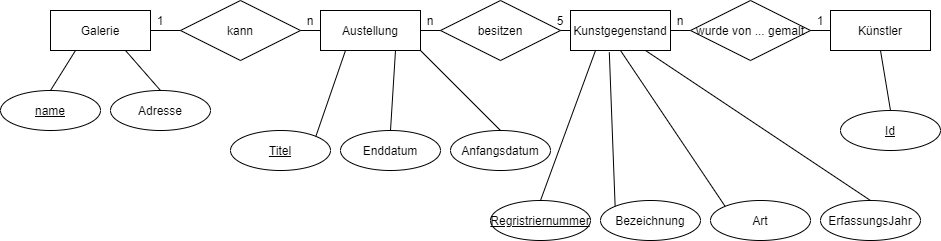

The diagram above was exported from draw.io. Its source (the exported page's mxGraphModel, read from the mxfile embedded in the PNG):
<mxGraphModel dx="1024" dy="584" grid="1" gridSize="10" guides="1" tooltips="1" connect="1" arrows="1" fold="1" page="1" pageScale="1" pageWidth="850" pageHeight="1100" math="0" shadow="0" extFonts="Permanent Marker^https://fonts.googleapis.com/css?family=Permanent+Marker">
  <root>
    <mxCell id="0" />
    <mxCell id="1" parent="0" />
    <mxCell id="SwN0tgH5jVsAaQFao6sH-1" value="Galerie" style="whiteSpace=wrap;html=1;align=center;" vertex="1" parent="1">
      <mxGeometry x="70" y="200" width="100" height="40" as="geometry" />
    </mxCell>
    <mxCell id="SwN0tgH5jVsAaQFao6sH-2" value="Austellung" style="whiteSpace=wrap;html=1;align=center;" vertex="1" parent="1">
      <mxGeometry x="340" y="200" width="100" height="40" as="geometry" />
    </mxCell>
    <mxCell id="SwN0tgH5jVsAaQFao6sH-3" value="Kunstgegenstand" style="whiteSpace=wrap;html=1;align=center;" vertex="1" parent="1">
      <mxGeometry x="590" y="200" width="100" height="40" as="geometry" />
    </mxCell>
    <mxCell id="SwN0tgH5jVsAaQFao6sH-4" value="Künstler" style="whiteSpace=wrap;html=1;align=center;" vertex="1" parent="1">
      <mxGeometry x="850" y="200" width="100" height="40" as="geometry" />
    </mxCell>
    <mxCell id="SwN0tgH5jVsAaQFao6sH-5" value="kann" style="shape=rhombus;perimeter=rhombusPerimeter;whiteSpace=wrap;html=1;align=center;" vertex="1" parent="1">
      <mxGeometry x="200" y="190" width="120" height="60" as="geometry" />
    </mxCell>
    <mxCell id="SwN0tgH5jVsAaQFao6sH-6" value="besitzen" style="shape=rhombus;perimeter=rhombusPerimeter;whiteSpace=wrap;html=1;align=center;" vertex="1" parent="1">
      <mxGeometry x="460" y="190" width="120" height="60" as="geometry" />
    </mxCell>
    <mxCell id="SwN0tgH5jVsAaQFao6sH-7" value="wurde von ... gemalt" style="shape=rhombus;perimeter=rhombusPerimeter;whiteSpace=wrap;html=1;align=center;" vertex="1" parent="1">
      <mxGeometry x="710" y="190" width="120" height="60" as="geometry" />
    </mxCell>
    <mxCell id="SwN0tgH5jVsAaQFao6sH-8" value="" style="endArrow=none;html=1;exitX=1;exitY=0.5;exitDx=0;exitDy=0;entryX=0;entryY=0.5;entryDx=0;entryDy=0;" edge="1" parent="1" source="SwN0tgH5jVsAaQFao6sH-1" target="SwN0tgH5jVsAaQFao6sH-5">
      <mxGeometry width="50" height="50" relative="1" as="geometry">
        <mxPoint x="400" y="330" as="sourcePoint" />
        <mxPoint x="450" y="280" as="targetPoint" />
      </mxGeometry>
    </mxCell>
    <mxCell id="SwN0tgH5jVsAaQFao6sH-9" value="" style="endArrow=none;html=1;exitX=1;exitY=0.5;exitDx=0;exitDy=0;entryX=0;entryY=0.5;entryDx=0;entryDy=0;" edge="1" parent="1" source="SwN0tgH5jVsAaQFao6sH-5" target="SwN0tgH5jVsAaQFao6sH-2">
      <mxGeometry width="50" height="50" relative="1" as="geometry">
        <mxPoint x="400" y="330" as="sourcePoint" />
        <mxPoint x="450" y="280" as="targetPoint" />
      </mxGeometry>
    </mxCell>
    <mxCell id="SwN0tgH5jVsAaQFao6sH-10" value="" style="endArrow=none;html=1;exitX=1;exitY=0.5;exitDx=0;exitDy=0;entryX=0;entryY=0.5;entryDx=0;entryDy=0;" edge="1" parent="1" source="SwN0tgH5jVsAaQFao6sH-2" target="SwN0tgH5jVsAaQFao6sH-6">
      <mxGeometry width="50" height="50" relative="1" as="geometry">
        <mxPoint x="440" y="370" as="sourcePoint" />
        <mxPoint x="490" y="320" as="targetPoint" />
      </mxGeometry>
    </mxCell>
    <mxCell id="SwN0tgH5jVsAaQFao6sH-11" value="" style="endArrow=none;html=1;exitX=0;exitY=0.5;exitDx=0;exitDy=0;entryX=1;entryY=0.5;entryDx=0;entryDy=0;" edge="1" parent="1" source="SwN0tgH5jVsAaQFao6sH-3" target="SwN0tgH5jVsAaQFao6sH-6">
      <mxGeometry width="50" height="50" relative="1" as="geometry">
        <mxPoint x="400" y="330" as="sourcePoint" />
        <mxPoint x="450" y="280" as="targetPoint" />
      </mxGeometry>
    </mxCell>
    <mxCell id="SwN0tgH5jVsAaQFao6sH-12" value="" style="endArrow=none;html=1;exitX=0;exitY=0.5;exitDx=0;exitDy=0;entryX=1;entryY=0.5;entryDx=0;entryDy=0;" edge="1" parent="1" source="SwN0tgH5jVsAaQFao6sH-7" target="SwN0tgH5jVsAaQFao6sH-3">
      <mxGeometry width="50" height="50" relative="1" as="geometry">
        <mxPoint x="400" y="330" as="sourcePoint" />
        <mxPoint x="450" y="280" as="targetPoint" />
      </mxGeometry>
    </mxCell>
    <mxCell id="SwN0tgH5jVsAaQFao6sH-13" value="" style="endArrow=none;html=1;exitX=0;exitY=0.5;exitDx=0;exitDy=0;entryX=1;entryY=0.5;entryDx=0;entryDy=0;" edge="1" parent="1" source="SwN0tgH5jVsAaQFao6sH-4" target="SwN0tgH5jVsAaQFao6sH-7">
      <mxGeometry width="50" height="50" relative="1" as="geometry">
        <mxPoint x="510" y="330" as="sourcePoint" />
        <mxPoint x="560" y="280" as="targetPoint" />
      </mxGeometry>
    </mxCell>
    <mxCell id="SwN0tgH5jVsAaQFao6sH-14" value="&lt;u&gt;name&lt;/u&gt;" style="ellipse;whiteSpace=wrap;html=1;align=center;" vertex="1" parent="1">
      <mxGeometry x="20" y="280" width="100" height="40" as="geometry" />
    </mxCell>
    <mxCell id="SwN0tgH5jVsAaQFao6sH-15" value="Adresse" style="ellipse;whiteSpace=wrap;html=1;align=center;" vertex="1" parent="1">
      <mxGeometry x="130" y="280" width="100" height="40" as="geometry" />
    </mxCell>
    <mxCell id="SwN0tgH5jVsAaQFao6sH-17" value="" style="endArrow=none;html=1;exitX=0.5;exitY=0;exitDx=0;exitDy=0;entryX=0.25;entryY=1;entryDx=0;entryDy=0;" edge="1" parent="1" source="SwN0tgH5jVsAaQFao6sH-14" target="SwN0tgH5jVsAaQFao6sH-1">
      <mxGeometry width="50" height="50" relative="1" as="geometry">
        <mxPoint x="470" y="330" as="sourcePoint" />
        <mxPoint x="520" y="280" as="targetPoint" />
      </mxGeometry>
    </mxCell>
    <mxCell id="SwN0tgH5jVsAaQFao6sH-18" value="" style="endArrow=none;html=1;exitX=0.5;exitY=0;exitDx=0;exitDy=0;entryX=0.75;entryY=1;entryDx=0;entryDy=0;" edge="1" parent="1" source="SwN0tgH5jVsAaQFao6sH-15" target="SwN0tgH5jVsAaQFao6sH-1">
      <mxGeometry width="50" height="50" relative="1" as="geometry">
        <mxPoint x="470" y="330" as="sourcePoint" />
        <mxPoint x="520" y="280" as="targetPoint" />
      </mxGeometry>
    </mxCell>
    <mxCell id="SwN0tgH5jVsAaQFao6sH-19" value="1" style="text;html=1;strokeColor=none;fillColor=none;align=center;verticalAlign=middle;whiteSpace=wrap;rounded=0;" vertex="1" parent="1">
      <mxGeometry x="160" y="200" width="40" height="20" as="geometry" />
    </mxCell>
    <mxCell id="SwN0tgH5jVsAaQFao6sH-20" value="n" style="text;html=1;strokeColor=none;fillColor=none;align=center;verticalAlign=middle;whiteSpace=wrap;rounded=0;" vertex="1" parent="1">
      <mxGeometry x="310" y="200" width="40" height="20" as="geometry" />
    </mxCell>
    <mxCell id="SwN0tgH5jVsAaQFao6sH-22" value="Enddatum" style="ellipse;whiteSpace=wrap;html=1;align=center;" vertex="1" parent="1">
      <mxGeometry x="360" y="320" width="100" height="40" as="geometry" />
    </mxCell>
    <mxCell id="SwN0tgH5jVsAaQFao6sH-23" value="Anfangsdatum" style="ellipse;whiteSpace=wrap;html=1;align=center;" vertex="1" parent="1">
      <mxGeometry x="470" y="320" width="100" height="40" as="geometry" />
    </mxCell>
    <mxCell id="SwN0tgH5jVsAaQFao6sH-24" value="&lt;u&gt;Titel&lt;/u&gt;" style="ellipse;whiteSpace=wrap;html=1;align=center;" vertex="1" parent="1">
      <mxGeometry x="250" y="320" width="100" height="40" as="geometry" />
    </mxCell>
    <mxCell id="SwN0tgH5jVsAaQFao6sH-25" value="" style="endArrow=none;html=1;exitX=1;exitY=0;exitDx=0;exitDy=0;entryX=0.25;entryY=1;entryDx=0;entryDy=0;" edge="1" parent="1" source="SwN0tgH5jVsAaQFao6sH-24" target="SwN0tgH5jVsAaQFao6sH-2">
      <mxGeometry width="50" height="50" relative="1" as="geometry">
        <mxPoint x="470" y="330" as="sourcePoint" />
        <mxPoint x="520" y="280" as="targetPoint" />
      </mxGeometry>
    </mxCell>
    <mxCell id="SwN0tgH5jVsAaQFao6sH-27" value="" style="endArrow=none;html=1;exitX=0.5;exitY=0;exitDx=0;exitDy=0;entryX=0.75;entryY=1;entryDx=0;entryDy=0;" edge="1" parent="1" source="SwN0tgH5jVsAaQFao6sH-22" target="SwN0tgH5jVsAaQFao6sH-2">
      <mxGeometry width="50" height="50" relative="1" as="geometry">
        <mxPoint x="490" y="350" as="sourcePoint" />
        <mxPoint x="540" y="300" as="targetPoint" />
      </mxGeometry>
    </mxCell>
    <mxCell id="SwN0tgH5jVsAaQFao6sH-28" value="" style="endArrow=none;html=1;exitX=0.5;exitY=0;exitDx=0;exitDy=0;entryX=1;entryY=1;entryDx=0;entryDy=0;" edge="1" parent="1" source="SwN0tgH5jVsAaQFao6sH-23" target="SwN0tgH5jVsAaQFao6sH-2">
      <mxGeometry width="50" height="50" relative="1" as="geometry">
        <mxPoint x="500" y="360" as="sourcePoint" />
        <mxPoint x="550" y="310" as="targetPoint" />
      </mxGeometry>
    </mxCell>
    <mxCell id="SwN0tgH5jVsAaQFao6sH-29" value="5" style="text;html=1;strokeColor=none;fillColor=none;align=center;verticalAlign=middle;whiteSpace=wrap;rounded=0;" vertex="1" parent="1">
      <mxGeometry x="560" y="200" width="40" height="20" as="geometry" />
    </mxCell>
    <mxCell id="SwN0tgH5jVsAaQFao6sH-30" value="n" style="text;html=1;strokeColor=none;fillColor=none;align=center;verticalAlign=middle;whiteSpace=wrap;rounded=0;" vertex="1" parent="1">
      <mxGeometry x="430" y="200" width="40" height="20" as="geometry" />
    </mxCell>
    <mxCell id="SwN0tgH5jVsAaQFao6sH-31" value="n" style="text;html=1;strokeColor=none;fillColor=none;align=center;verticalAlign=middle;whiteSpace=wrap;rounded=0;" vertex="1" parent="1">
      <mxGeometry x="680" y="200" width="40" height="20" as="geometry" />
    </mxCell>
    <mxCell id="SwN0tgH5jVsAaQFao6sH-32" value="1" style="text;html=1;strokeColor=none;fillColor=none;align=center;verticalAlign=middle;whiteSpace=wrap;rounded=0;" vertex="1" parent="1">
      <mxGeometry x="820" y="200" width="40" height="20" as="geometry" />
    </mxCell>
    <mxCell id="SwN0tgH5jVsAaQFao6sH-33" value="&lt;span style=&quot;text-align: left&quot;&gt;&lt;u&gt;Regristriernummer&lt;/u&gt;&lt;/span&gt;" style="ellipse;whiteSpace=wrap;html=1;align=center;" vertex="1" parent="1">
      <mxGeometry x="510" y="390" width="100" height="40" as="geometry" />
    </mxCell>
    <mxCell id="SwN0tgH5jVsAaQFao6sH-35" value="&lt;span style=&quot;text-align: left&quot;&gt;ErfassungsJahr&lt;/span&gt;" style="ellipse;whiteSpace=wrap;html=1;align=center;" vertex="1" parent="1">
      <mxGeometry x="840" y="390" width="100" height="40" as="geometry" />
    </mxCell>
    <mxCell id="SwN0tgH5jVsAaQFao6sH-36" value="&lt;span style=&quot;text-align: left&quot;&gt;Art&lt;/span&gt;" style="ellipse;whiteSpace=wrap;html=1;align=center;" vertex="1" parent="1">
      <mxGeometry x="730" y="390" width="100" height="40" as="geometry" />
    </mxCell>
    <mxCell id="SwN0tgH5jVsAaQFao6sH-37" value="&lt;span style=&quot;text-align: left&quot;&gt;Bezeichnung&lt;/span&gt;" style="ellipse;whiteSpace=wrap;html=1;align=center;" vertex="1" parent="1">
      <mxGeometry x="620" y="390" width="100" height="40" as="geometry" />
    </mxCell>
    <mxCell id="SwN0tgH5jVsAaQFao6sH-38" value="" style="endArrow=none;html=1;exitX=0.5;exitY=0;exitDx=0;exitDy=0;entryX=0.25;entryY=1;entryDx=0;entryDy=0;" edge="1" parent="1" source="SwN0tgH5jVsAaQFao6sH-33" target="SwN0tgH5jVsAaQFao6sH-3">
      <mxGeometry width="50" height="50" relative="1" as="geometry">
        <mxPoint x="590" y="330" as="sourcePoint" />
        <mxPoint x="640" y="280" as="targetPoint" />
      </mxGeometry>
    </mxCell>
    <mxCell id="SwN0tgH5jVsAaQFao6sH-39" value="" style="endArrow=none;html=1;exitX=0;exitY=0;exitDx=0;exitDy=0;entryX=0.388;entryY=1.045;entryDx=0;entryDy=0;entryPerimeter=0;" edge="1" parent="1" source="SwN0tgH5jVsAaQFao6sH-37" target="SwN0tgH5jVsAaQFao6sH-3">
      <mxGeometry width="50" height="50" relative="1" as="geometry">
        <mxPoint x="590" y="330" as="sourcePoint" />
        <mxPoint x="640" y="280" as="targetPoint" />
      </mxGeometry>
    </mxCell>
    <mxCell id="SwN0tgH5jVsAaQFao6sH-40" value="" style="endArrow=none;html=1;exitX=0;exitY=0;exitDx=0;exitDy=0;entryX=0.5;entryY=1;entryDx=0;entryDy=0;" edge="1" parent="1" source="SwN0tgH5jVsAaQFao6sH-36" target="SwN0tgH5jVsAaQFao6sH-3">
      <mxGeometry width="50" height="50" relative="1" as="geometry">
        <mxPoint x="782.9246609406725" y="389.99786437626904" as="sourcePoint" />
        <mxPoint x="777.0799999999999" y="235.93999999999994" as="targetPoint" />
      </mxGeometry>
    </mxCell>
    <mxCell id="SwN0tgH5jVsAaQFao6sH-41" value="" style="endArrow=none;html=1;exitX=0.5;exitY=0;exitDx=0;exitDy=0;entryX=0.75;entryY=1;entryDx=0;entryDy=0;" edge="1" parent="1" source="SwN0tgH5jVsAaQFao6sH-35" target="SwN0tgH5jVsAaQFao6sH-3">
      <mxGeometry width="50" height="50" relative="1" as="geometry">
        <mxPoint x="865.8446609406726" y="384.05786437626904" as="sourcePoint" />
        <mxPoint x="860" y="229.99999999999994" as="targetPoint" />
      </mxGeometry>
    </mxCell>
    <mxCell id="SwN0tgH5jVsAaQFao6sH-42" value="&lt;u&gt;Id&lt;/u&gt;" style="ellipse;whiteSpace=wrap;html=1;align=center;" vertex="1" parent="1">
      <mxGeometry x="860" y="300" width="100" height="40" as="geometry" />
    </mxCell>
    <mxCell id="SwN0tgH5jVsAaQFao6sH-43" value="" style="endArrow=none;html=1;exitX=0.5;exitY=0;exitDx=0;exitDy=0;entryX=0.5;entryY=1;entryDx=0;entryDy=0;" edge="1" parent="1" source="SwN0tgH5jVsAaQFao6sH-42" target="SwN0tgH5jVsAaQFao6sH-4">
      <mxGeometry width="50" height="50" relative="1" as="geometry">
        <mxPoint x="590" y="330" as="sourcePoint" />
        <mxPoint x="640" y="280" as="targetPoint" />
      </mxGeometry>
    </mxCell>
  </root>
</mxGraphModel>